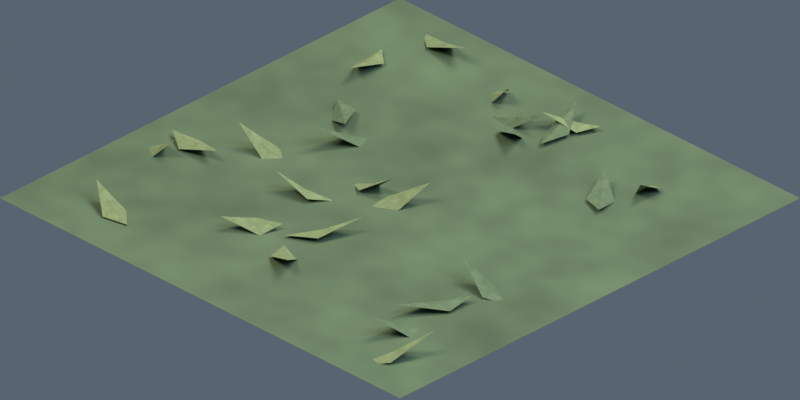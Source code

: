 # Source: environment-tile-grass-0.blend  (saved by Blender 5.2.44; exported with 4.5.12 LTS)
import bpy
from mathutils import Matrix  # noqa: F401  (used for matrix-valued properties, if any)

bpy.ops.wm.read_factory_settings(use_empty=True)
scene = bpy.context.scene
scene.name = 'Scene'

# ---- collections
col_collection = bpy.data.collections.new('Collection'); scene.collection.children.link(col_collection)

# ---- materials (node trees are filled in below, after node groups)
mat_grass = bpy.data.materials.new('grass')
mat_grass.diffuse_color = (0.06301, 0.107, 0.05448, 1.0)
mat_moss = bpy.data.materials.new('moss')
mat_moss.diffuse_color = (0.08022, 0.1301, 0.0648, 1.0)
mat_grasslight = bpy.data.materials.new('grassLight')
mat_grasslight.diffuse_color = (0.15, 0.2016, 0.08866, 1.0)

# ---- material node trees
mat_grass.use_nodes = True; mat_grass.node_tree.nodes.clear()
_N = mat_grass.node_tree.nodes; _L = mat_grass.node_tree.links
n0 = _N.new('ShaderNodeBsdfPrincipled'); n0.name = 'Principled BSDF'; n0.location = (-200, 100)
n0.inputs[2].default_value = 0.8
n0.inputs[10].default_value = 0.005
n1 = _N.new('ShaderNodeOutputMaterial'); n1.name = 'Material Output'; n1.location = (200, 100)
n2 = _N.new('ShaderNodeTexNoise'); n2.name = 'Noise Texture'; n2.location = (0, 0)
n2.width = 160
n2.inputs[4].default_value = 0.75
n3 = _N.new('ShaderNodeTexCoord'); n3.name = 'Texture Coordinate'; n3.location = (0, 0)
n4 = _N.new('ShaderNodeValToRGB'); n4.name = 'Color Ramp'; n4.location = (0, 0)
while len(n4.color_ramp.elements) > 1: n4.color_ramp.elements.remove(n4.color_ramp.elements[-1])
n4.color_ramp.elements[0].position = 0.18; n4.color_ramp.elements[0].color = (0.04096, 0.06957, 0.03541, 1.0)
_e = n4.color_ramp.elements.new(0.82); _e.color = (0.08991, 0.1471, 0.07882, 1.0)
_L.new(n0.outputs[0], n1.inputs[0])
_L.new(n3.outputs[0], n2.inputs[0])
_L.new(n2.outputs[0], n4.inputs[0])
_L.new(n4.outputs[0], n0.inputs[0])
n1.is_active_output = True
mat_moss.use_nodes = True; mat_moss.node_tree.nodes.clear()
_N = mat_moss.node_tree.nodes; _L = mat_moss.node_tree.links
n0 = _N.new('ShaderNodeBsdfPrincipled'); n0.name = 'Principled BSDF'; n0.location = (-200, 100)
n0.inputs[2].default_value = 0.8
n0.inputs[10].default_value = 0.005
n1 = _N.new('ShaderNodeOutputMaterial'); n1.name = 'Material Output'; n1.location = (200, 100)
n2 = _N.new('ShaderNodeTexNoise'); n2.name = 'Noise Texture'; n2.location = (0, 0)
n2.width = 160
n2.inputs[4].default_value = 0.75
n3 = _N.new('ShaderNodeTexCoord'); n3.name = 'Texture Coordinate'; n3.location = (0, 0)
n4 = _N.new('ShaderNodeValToRGB'); n4.name = 'Color Ramp'; n4.location = (0, 0)
while len(n4.color_ramp.elements) > 1: n4.color_ramp.elements.remove(n4.color_ramp.elements[-1])
n4.color_ramp.elements[0].position = 0.18; n4.color_ramp.elements[0].color = (0.05214, 0.08459, 0.04212, 1.0)
_e = n4.color_ramp.elements.new(0.82); _e.color = (0.1123, 0.1772, 0.09224, 1.0)
_L.new(n0.outputs[0], n1.inputs[0])
_L.new(n3.outputs[0], n2.inputs[0])
_L.new(n2.outputs[0], n4.inputs[0])
_L.new(n4.outputs[0], n0.inputs[0])
n1.is_active_output = True
mat_grasslight.use_nodes = True; mat_grasslight.node_tree.nodes.clear()
_N = mat_grasslight.node_tree.nodes; _L = mat_grasslight.node_tree.links
n0 = _N.new('ShaderNodeBsdfPrincipled'); n0.name = 'Principled BSDF'; n0.location = (-200, 100)
n0.inputs[2].default_value = 0.8
n0.inputs[10].default_value = 0.005
n1 = _N.new('ShaderNodeOutputMaterial'); n1.name = 'Material Output'; n1.location = (200, 100)
n2 = _N.new('ShaderNodeTexNoise'); n2.name = 'Noise Texture'; n2.location = (0, 0)
n2.width = 160
n2.inputs[4].default_value = 0.75
n3 = _N.new('ShaderNodeTexCoord'); n3.name = 'Texture Coordinate'; n3.location = (0, 0)
n4 = _N.new('ShaderNodeValToRGB'); n4.name = 'Color Ramp'; n4.location = (0, 0)
while len(n4.color_ramp.elements) > 1: n4.color_ramp.elements.remove(n4.color_ramp.elements[-1])
n4.color_ramp.elements[0].position = 0.18; n4.color_ramp.elements[0].color = (0.09747, 0.131, 0.05763, 1.0)
_e = n4.color_ramp.elements.new(0.82); _e.color = (0.2029, 0.27, 0.1233, 1.0)
_L.new(n0.outputs[0], n1.inputs[0])
_L.new(n3.outputs[0], n2.inputs[0])
_L.new(n2.outputs[0], n4.inputs[0])
_L.new(n4.outputs[0], n0.inputs[0])
n1.is_active_output = True

# ---- world
world_soft_blue_studio = bpy.data.worlds.new('soft blue studio'); scene.world = world_soft_blue_studio
world_soft_blue_studio.use_nodes = True; world_soft_blue_studio.node_tree.nodes.clear()
_N = world_soft_blue_studio.node_tree.nodes; _L = world_soft_blue_studio.node_tree.links
n0 = _N.new('ShaderNodeBackground'); n0.name = 'Background'; n0.location = (-200, 100)
n0.inputs[0].default_value = (0.18, 0.23, 0.3, 1.0)
n0.inputs[1].default_value = 0.55
n1 = _N.new('ShaderNodeOutputWorld'); n1.name = 'World Output'; n1.location = (200, 100)
_L.new(n0.outputs[0], n1.inputs[0])
n1.is_active_output = True

# ---- cameras
cam_camera_001 = bpy.data.cameras.new('Camera.001')
cam_camera_001.type = 'ORTHO'
cam_camera_001.ortho_scale = 1.414

# ---- lights
light_area = bpy.data.lights.new('Area', 'AREA')
light_area.color = (1.0, 0.86, 0.66)
light_area.energy = 950.0
light_area.shape = 'DISK'
light_area.size = 5.0
light_area.size_y = 1.0
light_area_001 = bpy.data.lights.new('Area.001', 'AREA')
light_area_001.color = (0.65, 0.81, 1.0)
light_area_001.energy = 550.0
light_area_001.shape = 'DISK'
light_area_001.size = 5.0
light_area_001.size_y = 1.0
light_area_002 = bpy.data.lights.new('Area.002', 'AREA')
light_area_002.color = (1.0, 0.91, 0.73)
light_area_002.energy = 750.0
light_area_002.shape = 'DISK'
light_area_002.size = 4.0
light_area_002.size_y = 1.0

# ---- meshes
me_ground_diamond = bpy.data.meshes.new('ground diamond')
me_ground_diamond.from_pydata([(-0.5, -0.5, 0.0), (0.5, -0.5, 0.0), (0.5, 0.5, 0.0), (-0.5, 0.5, 0.0)], [], [(0, 1, 2, 3)])
me_ground_diamond.materials.append(mat_grass)
me_ground_diamond.update()
me_painted_grass_patch = bpy.data.meshes.new('painted grass patch')
me_painted_grass_patch.from_pydata([(-0.05708, 0.0, 0.0), (-0.0137, 0.025, 0.0), (0.05708, 0.0, 0.035), (-0.009133, -0.025, 0.0), (0.0, 0.0, 0.012)], [], [(0, 1, 4), (1, 2, 4), (2, 3, 4), (3, 0, 4)])
me_painted_grass_patch.materials.append(mat_moss)
me_painted_grass_patch.update()
me_painted_grass_patch_001 = bpy.data.meshes.new('painted grass patch.001')
me_painted_grass_patch_001.from_pydata([(-0.07686, 0.0, 0.0), (-0.01845, 0.025, 0.0), (0.07686, 0.0, 0.035), (-0.0123, -0.025, 0.0), (0.0, 0.0, 0.012)], [], [(0, 1, 4), (1, 2, 4), (2, 3, 4), (3, 0, 4)])
me_painted_grass_patch_001.materials.append(mat_grasslight)
me_painted_grass_patch_001.update()
me_painted_grass_patch_002 = bpy.data.meshes.new('painted grass patch.002')
me_painted_grass_patch_002.from_pydata([(-0.05911, 0.0, 0.0), (-0.01419, 0.025, 0.0), (0.05911, 0.0, 0.035), (-0.009457, -0.025, 0.0), (0.0, 0.0, 0.012)], [], [(0, 1, 4), (1, 2, 4), (2, 3, 4), (3, 0, 4)])
me_painted_grass_patch_002.materials.append(mat_grasslight)
me_painted_grass_patch_002.update()
me_painted_grass_patch_003 = bpy.data.meshes.new('painted grass patch.003')
me_painted_grass_patch_003.from_pydata([(-0.05529, 0.0, 0.0), (-0.01327, 0.025, 0.0), (0.05529, 0.0, 0.035), (-0.008846, -0.025, 0.0), (0.0, 0.0, 0.012)], [], [(0, 1, 4), (1, 2, 4), (2, 3, 4), (3, 0, 4)])
me_painted_grass_patch_003.materials.append(mat_moss)
me_painted_grass_patch_003.update()
me_painted_grass_patch_004 = bpy.data.meshes.new('painted grass patch.004')
me_painted_grass_patch_004.from_pydata([(-0.06096, 0.0, 0.0), (-0.01463, 0.025, 0.0), (0.06096, 0.0, 0.035), (-0.009753, -0.025, 0.0), (0.0, 0.0, 0.012)], [], [(0, 1, 4), (1, 2, 4), (2, 3, 4), (3, 0, 4)])
me_painted_grass_patch_004.materials.append(mat_grasslight)
me_painted_grass_patch_004.update()
me_painted_grass_patch_005 = bpy.data.meshes.new('painted grass patch.005')
me_painted_grass_patch_005.from_pydata([(-0.06193, 0.0, 0.0), (-0.01486, 0.025, 0.0), (0.06193, 0.0, 0.035), (-0.009909, -0.025, 0.0), (0.0, 0.0, 0.012)], [], [(0, 1, 4), (1, 2, 4), (2, 3, 4), (3, 0, 4)])
me_painted_grass_patch_005.materials.append(mat_grasslight)
me_painted_grass_patch_005.update()
me_painted_grass_patch_006 = bpy.data.meshes.new('painted grass patch.006')
me_painted_grass_patch_006.from_pydata([(-0.06598, 0.0, 0.0), (-0.01583, 0.025, 0.0), (0.06598, 0.0, 0.035), (-0.01056, -0.025, 0.0), (0.0, 0.0, 0.012)], [], [(0, 1, 4), (1, 2, 4), (2, 3, 4), (3, 0, 4)])
me_painted_grass_patch_006.materials.append(mat_moss)
me_painted_grass_patch_006.update()
me_painted_grass_patch_007 = bpy.data.meshes.new('painted grass patch.007')
me_painted_grass_patch_007.from_pydata([(-0.05164, 0.0, 0.0), (-0.01239, 0.025, 0.0), (0.05164, 0.0, 0.035), (-0.008263, -0.025, 0.0), (0.0, 0.0, 0.012)], [], [(0, 1, 4), (1, 2, 4), (2, 3, 4), (3, 0, 4)])
me_painted_grass_patch_007.materials.append(mat_grasslight)
me_painted_grass_patch_007.update()
me_painted_grass_patch_008 = bpy.data.meshes.new('painted grass patch.008')
me_painted_grass_patch_008.from_pydata([(-0.03893, 0.0, 0.0), (-0.009344, 0.025, 0.0), (0.03893, 0.0, 0.035), (-0.006229, -0.025, 0.0), (0.0, 0.0, 0.012)], [], [(0, 1, 4), (1, 2, 4), (2, 3, 4), (3, 0, 4)])
me_painted_grass_patch_008.materials.append(mat_grasslight)
me_painted_grass_patch_008.update()
me_painted_grass_patch_009 = bpy.data.meshes.new('painted grass patch.009')
me_painted_grass_patch_009.from_pydata([(-0.05706, 0.0, 0.0), (-0.01369, 0.025, 0.0), (0.05706, 0.0, 0.035), (-0.009129, -0.025, 0.0), (0.0, 0.0, 0.012)], [], [(0, 1, 4), (1, 2, 4), (2, 3, 4), (3, 0, 4)])
me_painted_grass_patch_009.materials.append(mat_moss)
me_painted_grass_patch_009.update()
me_painted_grass_patch_010 = bpy.data.meshes.new('painted grass patch.010')
me_painted_grass_patch_010.from_pydata([(-0.06874, 0.0, 0.0), (-0.0165, 0.025, 0.0), (0.06874, 0.0, 0.035), (-0.011, -0.025, 0.0), (0.0, 0.0, 0.012)], [], [(0, 1, 4), (1, 2, 4), (2, 3, 4), (3, 0, 4)])
me_painted_grass_patch_010.materials.append(mat_grasslight)
me_painted_grass_patch_010.update()
me_painted_grass_patch_011 = bpy.data.meshes.new('painted grass patch.011')
me_painted_grass_patch_011.from_pydata([(-0.05778, 0.0, 0.0), (-0.01387, 0.025, 0.0), (0.05778, 0.0, 0.035), (-0.009244, -0.025, 0.0), (0.0, 0.0, 0.012)], [], [(0, 1, 4), (1, 2, 4), (2, 3, 4), (3, 0, 4)])
me_painted_grass_patch_011.materials.append(mat_grasslight)
me_painted_grass_patch_011.update()
me_painted_grass_patch_012 = bpy.data.meshes.new('painted grass patch.012')
me_painted_grass_patch_012.from_pydata([(-0.07584, 0.0, 0.0), (-0.0182, 0.025, 0.0), (0.07584, 0.0, 0.035), (-0.01213, -0.025, 0.0), (0.0, 0.0, 0.012)], [], [(0, 1, 4), (1, 2, 4), (2, 3, 4), (3, 0, 4)])
me_painted_grass_patch_012.materials.append(mat_moss)
me_painted_grass_patch_012.update()
me_painted_grass_patch_013 = bpy.data.meshes.new('painted grass patch.013')
me_painted_grass_patch_013.from_pydata([(-0.03791, 0.0, 0.0), (-0.009099, 0.025, 0.0), (0.03791, 0.0, 0.035), (-0.006066, -0.025, 0.0), (0.0, 0.0, 0.012)], [], [(0, 1, 4), (1, 2, 4), (2, 3, 4), (3, 0, 4)])
me_painted_grass_patch_013.materials.append(mat_grasslight)
me_painted_grass_patch_013.update()
me_painted_grass_patch_014 = bpy.data.meshes.new('painted grass patch.014')
me_painted_grass_patch_014.from_pydata([(-0.05204, 0.0, 0.0), (-0.01249, 0.025, 0.0), (0.05204, 0.0, 0.035), (-0.008326, -0.025, 0.0), (0.0, 0.0, 0.012)], [], [(0, 1, 4), (1, 2, 4), (2, 3, 4), (3, 0, 4)])
me_painted_grass_patch_014.materials.append(mat_grasslight)
me_painted_grass_patch_014.update()
me_painted_grass_patch_015 = bpy.data.meshes.new('painted grass patch.015')
me_painted_grass_patch_015.from_pydata([(-0.06693, 0.0, 0.0), (-0.01606, 0.025, 0.0), (0.06693, 0.0, 0.035), (-0.01071, -0.025, 0.0), (0.0, 0.0, 0.012)], [], [(0, 1, 4), (1, 2, 4), (2, 3, 4), (3, 0, 4)])
me_painted_grass_patch_015.materials.append(mat_moss)
me_painted_grass_patch_015.update()
me_painted_grass_patch_016 = bpy.data.meshes.new('painted grass patch.016')
me_painted_grass_patch_016.from_pydata([(-0.07921, 0.0, 0.0), (-0.01901, 0.025, 0.0), (0.07921, 0.0, 0.035), (-0.01267, -0.025, 0.0), (0.0, 0.0, 0.012)], [], [(0, 1, 4), (1, 2, 4), (2, 3, 4), (3, 0, 4)])
me_painted_grass_patch_016.materials.append(mat_grasslight)
me_painted_grass_patch_016.update()
me_painted_grass_patch_017 = bpy.data.meshes.new('painted grass patch.017')
me_painted_grass_patch_017.from_pydata([(-0.06013, 0.0, 0.0), (-0.01443, 0.025, 0.0), (0.06013, 0.0, 0.035), (-0.00962, -0.025, 0.0), (0.0, 0.0, 0.012)], [], [(0, 1, 4), (1, 2, 4), (2, 3, 4), (3, 0, 4)])
me_painted_grass_patch_017.materials.append(mat_grasslight)
me_painted_grass_patch_017.update()
me_painted_grass_patch_018 = bpy.data.meshes.new('painted grass patch.018')
me_painted_grass_patch_018.from_pydata([(-0.05982, 0.0, 0.0), (-0.01436, 0.025, 0.0), (0.05982, 0.0, 0.035), (-0.009571, -0.025, 0.0), (0.0, 0.0, 0.012)], [], [(0, 1, 4), (1, 2, 4), (2, 3, 4), (3, 0, 4)])
me_painted_grass_patch_018.materials.append(mat_moss)
me_painted_grass_patch_018.update()
me_painted_grass_patch_019 = bpy.data.meshes.new('painted grass patch.019')
me_painted_grass_patch_019.from_pydata([(-0.05977, 0.0, 0.0), (-0.01435, 0.025, 0.0), (0.05977, 0.0, 0.035), (-0.009564, -0.025, 0.0), (0.0, 0.0, 0.012)], [], [(0, 1, 4), (1, 2, 4), (2, 3, 4), (3, 0, 4)])
me_painted_grass_patch_019.materials.append(mat_grasslight)
me_painted_grass_patch_019.update()
me_painted_grass_patch_020 = bpy.data.meshes.new('painted grass patch.020')
me_painted_grass_patch_020.from_pydata([(-0.06099, 0.0, 0.0), (-0.01464, 0.025, 0.0), (0.06099, 0.0, 0.035), (-0.009759, -0.025, 0.0), (0.0, 0.0, 0.012)], [], [(0, 1, 4), (1, 2, 4), (2, 3, 4), (3, 0, 4)])
me_painted_grass_patch_020.materials.append(mat_grasslight)
me_painted_grass_patch_020.update()
me_painted_grass_patch_021 = bpy.data.meshes.new('painted grass patch.021')
me_painted_grass_patch_021.from_pydata([(-0.06815, 0.0, 0.0), (-0.01636, 0.025, 0.0), (0.06815, 0.0, 0.035), (-0.0109, -0.025, 0.0), (0.0, 0.0, 0.012)], [], [(0, 1, 4), (1, 2, 4), (2, 3, 4), (3, 0, 4)])
me_painted_grass_patch_021.materials.append(mat_moss)
me_painted_grass_patch_021.update()
me_painted_grass_patch_022 = bpy.data.meshes.new('painted grass patch.022')
me_painted_grass_patch_022.from_pydata([(-0.0419, 0.0, 0.0), (-0.01006, 0.025, 0.0), (0.0419, 0.0, 0.035), (-0.006705, -0.025, 0.0), (0.0, 0.0, 0.012)], [], [(0, 1, 4), (1, 2, 4), (2, 3, 4), (3, 0, 4)])
me_painted_grass_patch_022.materials.append(mat_grasslight)
me_painted_grass_patch_022.update()
me_painted_grass_patch_023 = bpy.data.meshes.new('painted grass patch.023')
me_painted_grass_patch_023.from_pydata([(-0.04721, 0.0, 0.0), (-0.01133, 0.025, 0.0), (0.04721, 0.0, 0.035), (-0.007554, -0.025, 0.0), (0.0, 0.0, 0.012)], [], [(0, 1, 4), (1, 2, 4), (2, 3, 4), (3, 0, 4)])
me_painted_grass_patch_023.materials.append(mat_grasslight)
me_painted_grass_patch_023.update()
me_painted_grass_patch_024 = bpy.data.meshes.new('painted grass patch.024')
me_painted_grass_patch_024.from_pydata([(-0.07064, 0.0, 0.0), (-0.01695, 0.025, 0.0), (0.07064, 0.0, 0.035), (-0.0113, -0.025, 0.0), (0.0, 0.0, 0.012)], [], [(0, 1, 4), (1, 2, 4), (2, 3, 4), (3, 0, 4)])
me_painted_grass_patch_024.materials.append(mat_moss)
me_painted_grass_patch_024.update()

# ---- objects
ob_ground_diamond = bpy.data.objects.new('ground diamond', me_ground_diamond)
ob_painted_grass_patch = bpy.data.objects.new('painted grass patch', me_painted_grass_patch)
ob_painted_grass_patch_001 = bpy.data.objects.new('painted grass patch.001', me_painted_grass_patch_001)
ob_painted_grass_patch_002 = bpy.data.objects.new('painted grass patch.002', me_painted_grass_patch_002)
ob_painted_grass_patch_003 = bpy.data.objects.new('painted grass patch.003', me_painted_grass_patch_003)
ob_painted_grass_patch_004 = bpy.data.objects.new('painted grass patch.004', me_painted_grass_patch_004)
ob_painted_grass_patch_005 = bpy.data.objects.new('painted grass patch.005', me_painted_grass_patch_005)
ob_painted_grass_patch_006 = bpy.data.objects.new('painted grass patch.006', me_painted_grass_patch_006)
ob_painted_grass_patch_007 = bpy.data.objects.new('painted grass patch.007', me_painted_grass_patch_007)
ob_painted_grass_patch_008 = bpy.data.objects.new('painted grass patch.008', me_painted_grass_patch_008)
ob_painted_grass_patch_009 = bpy.data.objects.new('painted grass patch.009', me_painted_grass_patch_009)
ob_painted_grass_patch_010 = bpy.data.objects.new('painted grass patch.010', me_painted_grass_patch_010)
ob_painted_grass_patch_011 = bpy.data.objects.new('painted grass patch.011', me_painted_grass_patch_011)
ob_painted_grass_patch_012 = bpy.data.objects.new('painted grass patch.012', me_painted_grass_patch_012)
ob_painted_grass_patch_013 = bpy.data.objects.new('painted grass patch.013', me_painted_grass_patch_013)
ob_painted_grass_patch_014 = bpy.data.objects.new('painted grass patch.014', me_painted_grass_patch_014)
ob_painted_grass_patch_015 = bpy.data.objects.new('painted grass patch.015', me_painted_grass_patch_015)
ob_painted_grass_patch_016 = bpy.data.objects.new('painted grass patch.016', me_painted_grass_patch_016)
ob_painted_grass_patch_017 = bpy.data.objects.new('painted grass patch.017', me_painted_grass_patch_017)
ob_painted_grass_patch_018 = bpy.data.objects.new('painted grass patch.018', me_painted_grass_patch_018)
ob_painted_grass_patch_019 = bpy.data.objects.new('painted grass patch.019', me_painted_grass_patch_019)
ob_painted_grass_patch_020 = bpy.data.objects.new('painted grass patch.020', me_painted_grass_patch_020)
ob_painted_grass_patch_021 = bpy.data.objects.new('painted grass patch.021', me_painted_grass_patch_021)
ob_painted_grass_patch_022 = bpy.data.objects.new('painted grass patch.022', me_painted_grass_patch_022)
ob_painted_grass_patch_023 = bpy.data.objects.new('painted grass patch.023', me_painted_grass_patch_023)
ob_painted_grass_patch_024 = bpy.data.objects.new('painted grass patch.024', me_painted_grass_patch_024)
ob_calibrated_isometric_camera = bpy.data.objects.new('calibrated isometric camera', cam_camera_001)
ob_warm_key = bpy.data.objects.new('warm key', light_area)
ob_cool_fill = bpy.data.objects.new('cool fill', light_area_001)
ob_rim = bpy.data.objects.new('rim', light_area_002)

# ---- transforms, parenting, visibility, modifiers, constraints
ob_ground_diamond.location = (0.0, 0.0, 0.0)
ob_painted_grass_patch.location = (-0.2679, 0.1271, 0.001)
ob_painted_grass_patch.rotation_euler = (0.282, 0.1408, 5.699)
ob_painted_grass_patch_001.location = (0.394, -0.404, 0.001)
ob_painted_grass_patch_001.rotation_euler = (-0.2384, -0.1517, 0.9289)
ob_painted_grass_patch_002.location = (0.01226, -0.01577, 0.001)
ob_painted_grass_patch_002.rotation_euler = (0.1009, -0.06221, 0.9716)
ob_painted_grass_patch_003.location = (0.334, -0.3357, 0.001)
ob_painted_grass_patch_003.rotation_euler = (-0.04287, -0.1149, 4.301)
ob_painted_grass_patch_004.location = (-0.3668, 0.2869, 0.001)
ob_painted_grass_patch_004.rotation_euler = (0.1644, 0.07466, 5.083)
ob_painted_grass_patch_005.location = (-0.3815, -0.1348, 0.001)
ob_painted_grass_patch_005.rotation_euler = (-0.05765, 0.1587, 6.155)
ob_painted_grass_patch_006.location = (-0.04163, 0.3318, 0.001)
ob_painted_grass_patch_006.rotation_euler = (0.2676, -0.07653, 0.2874)
ob_painted_grass_patch_007.location = (0.04209, 0.3897, 0.001)
ob_painted_grass_patch_007.rotation_euler = (0.1468, 0.1853, 3.729)
ob_painted_grass_patch_008.location = (0.2999, 0.3199, 0.001)
ob_painted_grass_patch_008.rotation_euler = (0.2576, -0.1032, 5.373)
ob_painted_grass_patch_009.location = (0.2524, 0.2498, 0.001)
ob_painted_grass_patch_009.rotation_euler = (0.09561, 0.1548, 2.285)
ob_painted_grass_patch_010.location = (-0.0008178, -0.1915, 0.001)
ob_painted_grass_patch_010.rotation_euler = (-0.3335, 0.05891, 0.8588)
ob_painted_grass_patch_011.location = (-0.1268, -0.114, 0.001)
ob_painted_grass_patch_011.rotation_euler = (0.3253, -0.03944, 3.622)
ob_painted_grass_patch_012.location = (-0.2049, 0.0745, 0.001)
ob_painted_grass_patch_012.rotation_euler = (-0.009056, -0.1825, 4.307)
ob_painted_grass_patch_013.location = (-0.12, 0.3736, 0.001)
ob_painted_grass_patch_013.rotation_euler = (0.268, -0.1463, 6.107)
ob_painted_grass_patch_014.location = (-0.108, -0.2576, 0.001)
ob_painted_grass_patch_014.rotation_euler = (-0.1647, 0.1928, 3.856)
ob_painted_grass_patch_015.location = (0.3386, -0.1249, 0.001)
ob_painted_grass_patch_015.rotation_euler = (0.1727, -0.1076, 3.166)
ob_painted_grass_patch_016.location = (-0.318, 0.4247, 0.001)
ob_painted_grass_patch_016.rotation_euler = (-0.1953, -0.0599, 5.992)
ob_painted_grass_patch_017.location = (0.01337, -0.3026, 0.001)
ob_painted_grass_patch_017.rotation_euler = (-0.1748, -0.02531, 5.496)
ob_painted_grass_patch_018.location = (-0.01275, 0.2884, 0.001)
ob_painted_grass_patch_018.rotation_euler = (-0.3293, -0.1067, 5.432)
ob_painted_grass_patch_019.location = (-0.3278, -0.3936, 0.001)
ob_painted_grass_patch_019.rotation_euler = (0.07528, 0.03439, 2.847)
ob_painted_grass_patch_020.location = (-0.2834, -0.05343, 0.001)
ob_painted_grass_patch_020.rotation_euler = (-0.08722, -0.1572, 3.327)
ob_painted_grass_patch_021.location = (0.03429, 0.3655, 0.001)
ob_painted_grass_patch_021.rotation_euler = (-0.2048, 0.1224, 1.831)
ob_painted_grass_patch_022.location = (-0.4121, -0.1836, 0.001)
ob_painted_grass_patch_022.rotation_euler = (0.132, -0.1588, 0.1071)
ob_painted_grass_patch_023.location = (-0.05395, -0.01676, 0.001)
ob_painted_grass_patch_023.rotation_euler = (-0.2983, -0.09501, 0.04254)
ob_painted_grass_patch_024.location = (0.3221, -0.2318, 0.001)
ob_painted_grass_patch_024.rotation_euler = (0.07144, 0.1688, 4.3)
ob_calibrated_isometric_camera.location = (10.0, -10.0, 8.165)
ob_calibrated_isometric_camera.rotation_euler = (1.047, -2.392e-08, 0.7854)
ob_warm_key.location = (-3.0, -5.0, 9.0)
ob_warm_key.rotation_euler = (0.5749, -3.355e-08, -0.5404)
ob_cool_fill.location = (5.0, 1.0, 6.0)
ob_cool_fill.rotation_euler = (0.7044, -2.709e-08, 1.768)
ob_rim.location = (1.0, 5.0, 8.0)
ob_rim.rotation_euler = (0.5675, -5.913e-08, 2.944)

# ---- collection membership
col_collection.objects.link(ob_ground_diamond)
col_collection.objects.link(ob_painted_grass_patch)
col_collection.objects.link(ob_painted_grass_patch_001)
col_collection.objects.link(ob_painted_grass_patch_002)
col_collection.objects.link(ob_painted_grass_patch_003)
col_collection.objects.link(ob_painted_grass_patch_004)
col_collection.objects.link(ob_painted_grass_patch_005)
col_collection.objects.link(ob_painted_grass_patch_006)
col_collection.objects.link(ob_painted_grass_patch_007)
col_collection.objects.link(ob_painted_grass_patch_008)
col_collection.objects.link(ob_painted_grass_patch_009)
col_collection.objects.link(ob_painted_grass_patch_010)
col_collection.objects.link(ob_painted_grass_patch_011)
col_collection.objects.link(ob_painted_grass_patch_012)
col_collection.objects.link(ob_painted_grass_patch_013)
col_collection.objects.link(ob_painted_grass_patch_014)
col_collection.objects.link(ob_painted_grass_patch_015)
col_collection.objects.link(ob_painted_grass_patch_016)
col_collection.objects.link(ob_painted_grass_patch_017)
col_collection.objects.link(ob_painted_grass_patch_018)
col_collection.objects.link(ob_painted_grass_patch_019)
col_collection.objects.link(ob_painted_grass_patch_020)
col_collection.objects.link(ob_painted_grass_patch_021)
col_collection.objects.link(ob_painted_grass_patch_022)
col_collection.objects.link(ob_painted_grass_patch_023)
col_collection.objects.link(ob_painted_grass_patch_024)
col_collection.objects.link(ob_calibrated_isometric_camera)
col_collection.objects.link(ob_warm_key)
col_collection.objects.link(ob_cool_fill)
col_collection.objects.link(ob_rim)

# ---- scene / render settings (as saved in the file)
scene.camera = ob_calibrated_isometric_camera
scene.frame_start = 1; scene.frame_end = 250; scene.frame_set(1)
scene.render.engine = 'CYCLES'
scene.render.resolution_x = 64
scene.render.resolution_y = 32
scene.render.film_transparent = True
scene.render.bake_bias = 0.0
scene.render.bake_samples = 0
scene.render.compositor_device = 'GPU'
scene.cycles.samples = 32
scene.eevee.use_volume_custom_range = False
scene.eevee.fast_gi_thickness_near = 0.1
scene.eevee.fast_gi_thickness_far = 0.0
scene.eevee.ray_tracing_options.screen_trace_thickness = 0.1
scene.view_settings.view_transform = 'Standard'
bpy.context.view_layer.update()
